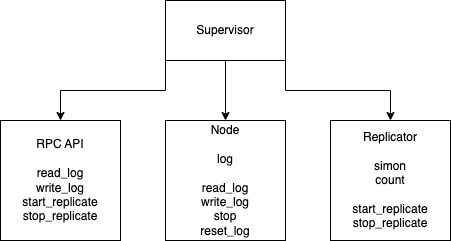

The diagram above was exported from draw.io. Its source (the exported page's mxGraphModel, read from the mxfile embedded in the PNG):
<mxGraphModel dx="1306" dy="709" grid="1" gridSize="10" guides="1" tooltips="1" connect="1" arrows="1" fold="1" page="1" pageScale="1" pageWidth="850" pageHeight="1100" math="0" shadow="0">
  <root>
    <mxCell id="0" />
    <mxCell id="1" parent="0" />
    <mxCell id="yQo75pgaEfh-oU2k_Shc-6" style="edgeStyle=orthogonalEdgeStyle;rounded=0;orthogonalLoop=1;jettySize=auto;html=1;exitX=0;exitY=1;exitDx=0;exitDy=0;entryX=0.5;entryY=0;entryDx=0;entryDy=0;" edge="1" parent="1" source="yQo75pgaEfh-oU2k_Shc-1" target="yQo75pgaEfh-oU2k_Shc-2">
      <mxGeometry relative="1" as="geometry" />
    </mxCell>
    <mxCell id="yQo75pgaEfh-oU2k_Shc-7" style="edgeStyle=orthogonalEdgeStyle;rounded=0;orthogonalLoop=1;jettySize=auto;html=1;exitX=0.5;exitY=1;exitDx=0;exitDy=0;entryX=0.5;entryY=0;entryDx=0;entryDy=0;" edge="1" parent="1" source="yQo75pgaEfh-oU2k_Shc-1" target="yQo75pgaEfh-oU2k_Shc-4">
      <mxGeometry relative="1" as="geometry" />
    </mxCell>
    <mxCell id="yQo75pgaEfh-oU2k_Shc-8" style="edgeStyle=orthogonalEdgeStyle;rounded=0;orthogonalLoop=1;jettySize=auto;html=1;exitX=1;exitY=1;exitDx=0;exitDy=0;entryX=0.5;entryY=0;entryDx=0;entryDy=0;" edge="1" parent="1" source="yQo75pgaEfh-oU2k_Shc-1" target="yQo75pgaEfh-oU2k_Shc-3">
      <mxGeometry relative="1" as="geometry" />
    </mxCell>
    <mxCell id="yQo75pgaEfh-oU2k_Shc-1" value="Supervisor" style="rounded=0;whiteSpace=wrap;html=1;" vertex="1" parent="1">
      <mxGeometry x="365" y="40" width="120" height="60" as="geometry" />
    </mxCell>
    <mxCell id="yQo75pgaEfh-oU2k_Shc-2" value="RPC API&lt;br&gt;&lt;br&gt;read_log&lt;br&gt;write_log&lt;br&gt;start_replicate&lt;br&gt;stop_replicate" style="rounded=0;whiteSpace=wrap;html=1;" vertex="1" parent="1">
      <mxGeometry x="200" y="160" width="120" height="120" as="geometry" />
    </mxCell>
    <mxCell id="yQo75pgaEfh-oU2k_Shc-3" value="Replicator&lt;br&gt;&lt;br&gt;simon&lt;br&gt;count&lt;br&gt;&lt;br&gt;start_replicate&lt;br&gt;stop_replicate" style="rounded=0;whiteSpace=wrap;html=1;" vertex="1" parent="1">
      <mxGeometry x="530" y="160" width="120" height="120" as="geometry" />
    </mxCell>
    <mxCell id="yQo75pgaEfh-oU2k_Shc-4" value="Node&lt;br&gt;&lt;br&gt;log&lt;br&gt;&lt;br&gt;read_log&lt;br&gt;write_log&lt;br&gt;stop&lt;br&gt;reset_log" style="rounded=0;whiteSpace=wrap;html=1;" vertex="1" parent="1">
      <mxGeometry x="365" y="160" width="120" height="120" as="geometry" />
    </mxCell>
  </root>
</mxGraphModel>